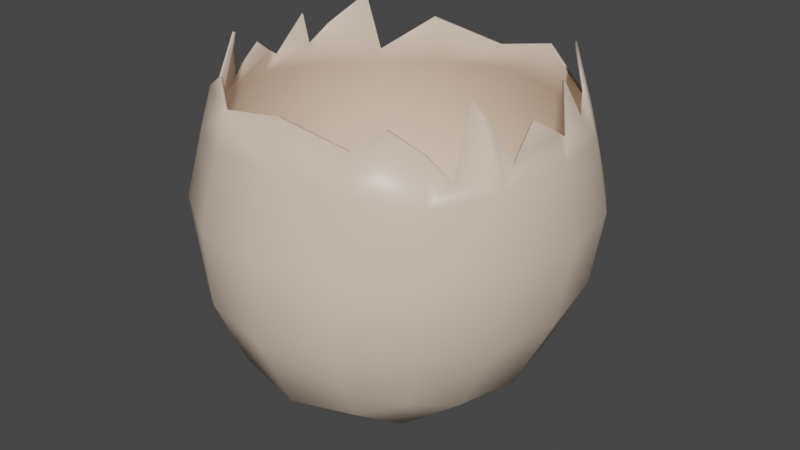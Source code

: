 # Source: CrackedEgg.blend  (saved by Blender 2.82.7; exported with 4.5.12 LTS)
import bpy
from mathutils import Matrix  # noqa: F401  (used for matrix-valued properties, if any)

bpy.ops.wm.read_factory_settings(use_empty=True)
scene = bpy.context.scene
scene.name = 'Scene'

# ---- collections
col_collection = bpy.data.collections.new('Collection'); scene.collection.children.link(col_collection)

# ---- materials (node trees are filled in below, after node groups)
mat_egg_mat = bpy.data.materials.new('Egg Mat')
mat_egg_mat.alpha_threshold = 0.0
mat_egg_mat.use_transparent_shadow = False
mat_egg_mat.line_color = (0.0, 0.0, 0.0, 1.0)

# ---- material node trees
mat_egg_mat.use_nodes = True; mat_egg_mat.node_tree.nodes.clear()
_N = mat_egg_mat.node_tree.nodes; _L = mat_egg_mat.node_tree.links
n0 = _N.new('ShaderNodeOutputMaterial'); n0.name = 'Material Output'; n0.location = (300, 300)
n1 = _N.new('ShaderNodeBsdfPrincipled'); n1.name = 'Principled BSDF'; n1.location = (10, 300)
n1.distribution = 'GGX'
n1.subsurface_method = 'BURLEY'
n1.inputs[0].default_value = (0.8, 0.63, 0.4997, 1.0)
n1.inputs[2].default_value = 0.4
n1.inputs[3].default_value = 1.45
n1.inputs[27].default_value = (0.0, 0.0, 0.0, 1.0)
n1.inputs[28].default_value = 1.0
_L.new(n1.outputs[0], n0.inputs[0])
n0.is_active_output = True

# ---- world
world_world = bpy.data.worlds.new('World'); scene.world = world_world
world_world.use_nodes = True; world_world.node_tree.nodes.clear()
_N = world_world.node_tree.nodes; _L = world_world.node_tree.links
n0 = _N.new('ShaderNodeOutputWorld'); n0.name = 'World Output'; n0.location = (300, 300)
n1 = _N.new('ShaderNodeBackground'); n1.name = 'Background'; n1.location = (10, 300)
n1.inputs[0].default_value = (0.05088, 0.05088, 0.05088, 1.0)
_L.new(n1.outputs[0], n0.inputs[0])
n0.is_active_output = True
world_world.color = (0.05088, 0.05088, 0.05088)
world_world.use_sun_shadow = False
world_world.sun_shadow_jitter_overblur = 0.0

# ---- meshes
me_cube = bpy.data.meshes.new('Cube')
me_cube.from_pydata([(0.5548, 0.435, -0.5), (0.5548, -0.435, -0.5), (-0.5548, 0.435, -0.5), (-0.5548, -0.435, -0.5), (-0.6357, 0.2597, -0.5729), (-0.6764, -1.863e-09, -0.6096), (-0.6357, -0.2597, -0.5729), (0.3292, 0.5069, -0.5729), (4.95e-09, 0.5437, -0.6096), (-0.3292, 0.5069, -0.5729), (0.6357, 0.4402, 0.1732), (0.6764, 0.4907, -0.0505), (0.6357, 0.4821, -0.2966), (-0.6357, -0.4821, -0.2966), (-0.6764, -0.4907, -0.0505), (-0.6357, -0.4402, 0.1732), (0.6357, -0.4402, 0.1732), (0.6764, -0.4907, -0.0505), (0.6357, -0.4821, -0.2966), (-0.6357, 0.4402, 0.1732), (-0.6764, 0.4907, -0.0505), (-0.6357, 0.4821, -0.2966), (-0.3292, -0.5069, -0.5729), (-2.284e-09, -0.5437, -0.6096), (0.3292, -0.5069, -0.5729), (0.6357, -0.2597, -0.5729), (0.6764, 5.588e-09, -0.6096), (0.6357, 0.2597, -0.5729), (0.3508, -0.6182, -0.3162), (0.3697, -0.6294, -0.0505), (0.3508, -0.5555, 0.1927), (-1.262e-08, -0.6658, -0.3331), (1.322e-08, -0.6758, -0.0505), (9.083e-09, -0.5929, 0.2097), (-0.3508, -0.6182, -0.3162), (-0.3697, -0.6294, -0.0505), (-0.3508, -0.5555, 0.1927), (-0.8089, -0.2652, -0.3162), (-0.8675, -0.2682, -0.0505), (-0.8089, -0.2438, 0.1927), (-0.8675, 1.676e-08, -0.3331), (-0.9315, -1.024e-08, -0.0505), (-0.8675, -1.63e-08, 0.2097), (-0.8089, 0.2652, -0.3162), (-0.8675, 0.2682, -0.0505), (-0.8089, 0.2438, 0.1927), (-0.3508, 0.2859, -0.729), (-9.518e-09, 0.3046, -0.7818), (0.3508, 0.2859, -0.729), (-0.3697, -1.956e-08, -0.7818), (-1.251e-09, 3.725e-09, -0.8395), (0.3697, 1.863e-09, -0.7818), (-0.3508, -0.2859, -0.729), (1.528e-08, -0.3046, -0.7818), (0.3508, -0.2859, -0.729), (0.8089, 0.2652, -0.3162), (0.8675, 0.2682, -0.0505), (0.8089, 0.2438, 0.1927), (0.8675, -1.676e-08, -0.3331), (0.9315, 2.794e-09, -0.0505), (0.8675, 1.63e-08, 0.2097), (0.8089, -0.2652, -0.3162), (0.8675, -0.2682, -0.0505), (0.8089, -0.2438, 0.1927), (-0.3508, 0.6182, -0.3162), (-0.3697, 0.6294, -0.0505), (-0.3508, 0.5555, 0.1927), (2.252e-08, 0.6658, -0.3331), (1.322e-08, 0.6758, -0.0505), (-7.451e-09, 0.5929, 0.2097), (0.3508, 0.6182, -0.3162), (0.3697, 0.6294, -0.0505), (0.3508, 0.5555, 0.1927), (-0.6226, 0.4289, 0.2262), (4.408e-09, -0.5344, 0.3605), (-0.5997, -0.4089, 0.3188), (-0.3406, 0.4898, 0.3712), (0.7375, 0.2331, 0.3494), (0.3406, 0.4898, 0.3712), (-0.8255, -1.415e-08, 0.2975), (0.7286, -0.2318, 0.3689), (0.3439, -0.5109, 0.3137), (-0.3439, -0.5109, 0.3137), (-0.476, -0.4431, 0.3766), (0.5977, 0.3355, 0.4558), (0.6226, 0.4289, 0.2262), (0.7913, -0.1867, 0.2627), (0.7755, -0.08546, 0.3545), (0.8255, 1.415e-08, 0.2975), (-0.7286, -0.2318, 0.3689), (-0.7911, -0.1867, 0.2627), (-0.7749, -0.08546, 0.3545), (-0.7375, 0.2331, 0.3494), (-0.604, 0.3355, 0.4558), (-5.522e-09, 0.5567, 0.303), (0.4439, -0.4431, 0.3766), (0.5997, -0.4089, 0.3188), (0.8272, 0.03798, 0.2722), (0.7392, 0.1108, 0.4146), (0.7848, 0.1709, 0.2849), (0.6806, -0.3608, 0.2374), (0.6613, -0.2659, 0.4494), (-0.6765, -0.3608, 0.2374), (-0.655, -0.2659, 0.4494), (-0.8275, 0.03798, 0.2722), (-0.74, 0.1108, 0.4146), (-0.7851, 0.1709, 0.2849)], [], [(28, 29, 32, 31), (29, 30, 33, 32), (31, 32, 35, 34), (32, 33, 36, 35), (1, 18, 28, 24), (18, 17, 29, 28), (17, 16, 30, 29), (16, 96, 95, 81, 30), (30, 81, 74, 33), (33, 74, 82, 36), (36, 82, 83, 75, 15), (35, 36, 15, 14), (34, 35, 14, 13), (22, 34, 13, 3), (23, 31, 34, 22), (24, 28, 31, 23), (37, 38, 41, 40), (38, 39, 42, 41), (40, 41, 44, 43), (41, 42, 45, 44), (3, 13, 37, 6), (13, 14, 38, 37), (14, 15, 39, 38), (15, 75, 102, 103, 89, 39), (39, 89, 90, 91, 79, 42), (42, 79, 104, 105, 106, 92, 45), (45, 92, 93, 73, 19), (44, 45, 19, 20), (43, 44, 20, 21), (4, 43, 21, 2), (5, 40, 43, 4), (6, 37, 40, 5), (46, 47, 50, 49), (47, 48, 51, 50), (49, 50, 53, 52), (50, 51, 54, 53), (2, 9, 46, 4), (9, 8, 47, 46), (8, 7, 48, 47), (7, 0, 27, 48), (48, 27, 26, 51), (51, 26, 25, 54), (54, 25, 1, 24), (53, 54, 24, 23), (52, 53, 23, 22), (6, 52, 22, 3), (5, 49, 52, 6), (4, 46, 49, 5), (55, 56, 59, 58), (56, 57, 60, 59), (58, 59, 62, 61), (59, 60, 63, 62), (0, 12, 55, 27), (12, 11, 56, 55), (11, 10, 57, 56), (10, 85, 84, 77, 57), (57, 77, 99, 98, 97, 88, 60), (60, 88, 87, 86, 80, 63), (63, 80, 101, 100, 96, 16), (62, 63, 16, 17), (61, 62, 17, 18), (25, 61, 18, 1), (26, 58, 61, 25), (27, 55, 58, 26), (64, 65, 68, 67), (65, 66, 69, 68), (67, 68, 71, 70), (68, 69, 72, 71), (2, 21, 64, 9), (21, 20, 65, 64), (20, 19, 66, 65), (19, 73, 76, 66), (66, 76, 94, 69), (69, 94, 78, 72), (72, 78, 85, 10), (71, 72, 10, 11), (70, 71, 11, 12), (7, 70, 12, 0), (8, 67, 70, 7), (9, 64, 67, 8)])
me_cube.polygons.foreach_set('use_smooth', [True] * 80)
_uv = me_cube.uv_layers.new(name='UVMap')
_uv.uv.foreach_set('vector', [0.4296, 0.821, 0.5, 0.8175, 0.5, 0.8767, 0.4349, 0.8778, 0.5, 0.8175, 0.5704, 0.821, 0.5651, 0.8778, 0.5, 0.8767, 0.4349, 0.8778, 0.5, 0.8767, 0.5, 0.9377, 0.4372, 0.9379, 0.5, 0.8767, 0.5651, 0.8778, 0.5628, 0.9379, 0.5, 0.9377, 0.3333, 0.7917, 0.4255, 0.7629, 0.4296, 0.821, 0.3574, 0.8301, 0.4255, 0.7629, 0.5, 0.7569, 0.5, 0.8175, 0.4296, 0.821, 0.5, 0.7569, 0.5745, 0.7629, 0.5704, 0.821, 0.5, 0.8175, 0.5745, 0.7629, 0.6156, 0.7757, 0.6168, 0.8062, 0.5934, 0.8239, 0.5704, 0.821, 0.5704, 0.821, 0.5934, 0.8239, 0.5897, 0.8787, 0.5651, 0.8778, 0.5651, 0.8778, 0.5897, 0.8787, 0.5828, 0.9379, 0.5628, 0.9379, 0.5628, 0.9379, 0.5828, 0.9379, 0.5973, 0.9717, 0.5903, 1.0, 0.5625, 1.0, 0.5, 0.9377, 0.5628, 0.9379, 0.5625, 1.0, 0.5, 1.0, 0.4372, 0.9379, 0.5, 0.9377, 0.5, 1.0, 0.4375, 1.0, 0.3743, 0.9382, 0.4372, 0.9379, 0.4375, 1.0, 0.375, 1.0, 0.3698, 0.8802, 0.4349, 0.8778, 0.4372, 0.9379, 0.3743, 0.9382, 0.3574, 0.8301, 0.4296, 0.821, 0.4349, 0.8778, 0.3698, 0.8802, 0.4375, 0.0625, 0.5, 0.0625, 0.5, 0.125, 0.4375, 0.125, 0.5, 0.0625, 0.5625, 0.0625, 0.5625, 0.125, 0.5, 0.125, 0.4375, 0.125, 0.5, 0.125, 0.5, 0.1875, 0.4375, 0.1875, 0.5, 0.125, 0.5625, 0.125, 0.5625, 0.1875, 0.5, 0.1875, 0.375, 0.0, 0.4375, 0.0, 0.4375, 0.0625, 0.375, 0.0625, 0.4375, 0.0, 0.5, 0.0, 0.5, 0.0625, 0.4375, 0.0625, 0.5, 0.0, 0.5625, 0.0, 0.5625, 0.0625, 0.5, 0.0625, 0.5625, 0.0, 0.5903, 0.0, 0.5729, 0.02212, 0.6074, 0.04627, 0.5915, 0.0625, 0.5625, 0.0625, 0.5625, 0.0625, 0.5915, 0.0625, 0.5732, 0.07628, 0.5866, 0.1021, 0.5762, 0.125, 0.5625, 0.125, 0.5625, 0.125, 0.5762, 0.125, 0.5728, 0.135, 0.5966, 0.1552, 0.5766, 0.1698, 0.5883, 0.1875, 0.5625, 0.1875, 0.5625, 0.1875, 0.5883, 0.1875, 0.613, 0.2311, 0.5726, 0.25, 0.5625, 0.25, 0.5, 0.1875, 0.5625, 0.1875, 0.5625, 0.25, 0.5, 0.25, 0.4375, 0.1875, 0.5, 0.1875, 0.5, 0.25, 0.4375, 0.25, 0.375, 0.1875, 0.4375, 0.1875, 0.4375, 0.25, 0.375, 0.25, 0.375, 0.125, 0.4375, 0.125, 0.4375, 0.1875, 0.375, 0.1875, 0.375, 0.0625, 0.4375, 0.0625, 0.4375, 0.125, 0.375, 0.125, 0.1871, 0.5622, 0.2472, 0.5599, 0.2483, 0.625, 0.1873, 0.625, 0.2472, 0.5599, 0.304, 0.5546, 0.3075, 0.625, 0.2483, 0.625, 0.1873, 0.625, 0.2483, 0.625, 0.2472, 0.6901, 0.1871, 0.6878, 0.2483, 0.625, 0.3075, 0.625, 0.304, 0.6954, 0.2472, 0.6901, 0.125, 0.5, 0.1868, 0.4993, 0.1871, 0.5622, 0.125, 0.5625, 0.1868, 0.4993, 0.2448, 0.4948, 0.2472, 0.5599, 0.1871, 0.5622, 0.2448, 0.4948, 0.2949, 0.4824, 0.304, 0.5546, 0.2472, 0.5599, 0.2949, 0.4824, 0.3333, 0.4583, 0.3621, 0.5505, 0.304, 0.5546, 0.304, 0.5546, 0.3621, 0.5505, 0.3681, 0.625, 0.3075, 0.625, 0.3075, 0.625, 0.3681, 0.625, 0.3621, 0.6995, 0.304, 0.6954, 0.304, 0.6954, 0.3621, 0.6995, 0.3333, 0.7917, 0.2949, 0.7676, 0.2472, 0.6901, 0.304, 0.6954, 0.2949, 0.7676, 0.2448, 0.7552, 0.1871, 0.6878, 0.2472, 0.6901, 0.2448, 0.7552, 0.1868, 0.7507, 0.125, 0.6875, 0.1871, 0.6878, 0.1868, 0.7507, 0.125, 0.75, 0.125, 0.625, 0.1873, 0.625, 0.1871, 0.6878, 0.125, 0.6875, 0.125, 0.5625, 0.1871, 0.5622, 0.1873, 0.625, 0.125, 0.625, 0.4297, 0.5547, 0.5, 0.5577, 0.5, 0.625, 0.4327, 0.625, 0.5, 0.5577, 0.5703, 0.5547, 0.5673, 0.625, 0.5, 0.625, 0.4327, 0.625, 0.5, 0.625, 0.5, 0.6923, 0.4297, 0.6953, 0.5, 0.625, 0.5673, 0.625, 0.5703, 0.6953, 0.5, 0.6923, 0.3333, 0.4583, 0.4255, 0.4871, 0.4297, 0.5547, 0.3621, 0.5505, 0.4255, 0.4871, 0.5, 0.4931, 0.5, 0.5577, 0.4297, 0.5547, 0.5, 0.4931, 0.5745, 0.4871, 0.5703, 0.5547, 0.5, 0.5577, 0.5745, 0.4871, 0.5895, 0.4824, 0.6435, 0.4877, 0.5981, 0.553, 0.5703, 0.5547, 0.5703, 0.5547, 0.5981, 0.553, 0.5845, 0.5739, 0.6049, 0.5899, 0.5785, 0.6136, 0.5815, 0.625, 0.5673, 0.625, 0.5673, 0.625, 0.5815, 0.625, 0.5937, 0.6513, 0.5811, 0.6803, 0.6016, 0.6972, 0.5703, 0.6953, 0.5703, 0.6953, 0.6016, 0.6972, 0.6237, 0.7189, 0.5865, 0.7414, 0.6156, 0.7757, 0.5745, 0.7629, 0.5, 0.6923, 0.5703, 0.6953, 0.5745, 0.7629, 0.5, 0.7569, 0.4297, 0.6953, 0.5, 0.6923, 0.5, 0.7569, 0.4255, 0.7629, 0.3621, 0.6995, 0.4297, 0.6953, 0.4255, 0.7629, 0.3333, 0.7917, 0.3681, 0.625, 0.4327, 0.625, 0.4297, 0.6953, 0.3621, 0.6995, 0.3621, 0.5505, 0.4297, 0.5547, 0.4327, 0.625, 0.3681, 0.625, 0.4372, 0.3121, 0.5, 0.3123, 0.5, 0.3733, 0.4349, 0.3722, 0.5, 0.3123, 0.5628, 0.3121, 0.5651, 0.3722, 0.5, 0.3733, 0.4349, 0.3722, 0.5, 0.3733, 0.5, 0.4325, 0.4296, 0.429, 0.5, 0.3733, 0.5651, 0.3722, 0.5704, 0.429, 0.5, 0.4325, 0.375, 0.25, 0.4375, 0.25, 0.4372, 0.3121, 0.3743, 0.3118, 0.4375, 0.25, 0.5, 0.25, 0.5, 0.3123, 0.4372, 0.3121, 0.5, 0.25, 0.5625, 0.25, 0.5628, 0.3121, 0.5, 0.3123, 0.5625, 0.25, 0.5726, 0.25, 0.5923, 0.312, 0.5628, 0.3121, 0.5628, 0.3121, 0.5923, 0.312, 0.5803, 0.3716, 0.5651, 0.3722, 0.5651, 0.3722, 0.5803, 0.3716, 0.6043, 0.4247, 0.5704, 0.429, 0.5704, 0.429, 0.6043, 0.4247, 0.5895, 0.4824, 0.5745, 0.4871, 0.5, 0.4325, 0.5704, 0.429, 0.5745, 0.4871, 0.5, 0.4931, 0.4296, 0.429, 0.5, 0.4325, 0.5, 0.4931, 0.4255, 0.4871, 0.3574, 0.4199, 0.4296, 0.429, 0.4255, 0.4871, 0.3333, 0.4583, 0.3698, 0.3698, 0.4349, 0.3722, 0.4296, 0.429, 0.3574, 0.4199, 0.3743, 0.3118, 0.4372, 0.3121, 0.4349, 0.3722, 0.3698, 0.3698])
me_cube.materials.append(mat_egg_mat)
me_cube.use_remesh_preserve_volume = False
me_cube.use_remesh_preserve_attributes = False
me_cube.use_mirror_vertex_groups = False
me_cube.update()

# ---- objects
ob_cube = bpy.data.objects.new('Cube', me_cube)

# ---- transforms, parenting, visibility, modifiers, constraints
ob_cube.location = (0.0, 0.0, 0.0)
ob_cube.scale = (0.7195, 1.0, 1.0)
ob_cube.lock_rotations_4d = False
ob_cube.empty_display_type = 'ARROWS'
ob_cube.lineart.crease_threshold = 0.0
_m = ob_cube.modifiers.new('Solidify', 'SOLIDIFY')
_m.nonmanifold_merge_threshold = 0.0003

# ---- collection membership
col_collection.objects.link(ob_cube)

# ---- scene / render settings (as saved in the file)
scene.frame_start = 1; scene.frame_end = 250; scene.frame_set(1)
scene.render.engine = 'BLENDER_EEVEE_NEXT'
scene.cycles.use_denoising = False
scene.cycles.samples = 128
scene.cycles.sampling_pattern = 'TABULATED_SOBOL'
scene.cycles.use_adaptive_sampling = False
scene.cycles.use_light_tree = False
scene.view_settings.view_transform = 'Filmic'
bpy.context.view_layer.update()

# ---- added for rendering (the .blend has no active camera and no usable light): camera, sun
cam_auto = bpy.data.cameras.new('AutoCamera')
cam_auto.lens = 50.0
cam_auto.sensor_width = 36.0
cam_auto.clip_end = 1000.0
ob_auto_camera = bpy.data.objects.new('AutoCamera', cam_auto)
scene.collection.objects.link(ob_auto_camera)
ob_auto_camera.location = (2.13028, -2.55633, 1.51235)
ob_auto_camera.rotation_euler = (1.09748, -7.21219e-08, 0.694738)
scene.camera = ob_auto_camera
light_auto_sun = bpy.data.lights.new('AutoSun', 'SUN')
light_auto_sun.energy = 3.0
light_auto_sun.angle = 0.0523599
ob_auto_sun = bpy.data.objects.new('AutoSun', light_auto_sun)
scene.collection.objects.link(ob_auto_sun)
ob_auto_sun.rotation_euler = (0.872665, 0.174533, 0.523599)
bpy.context.view_layer.update()
